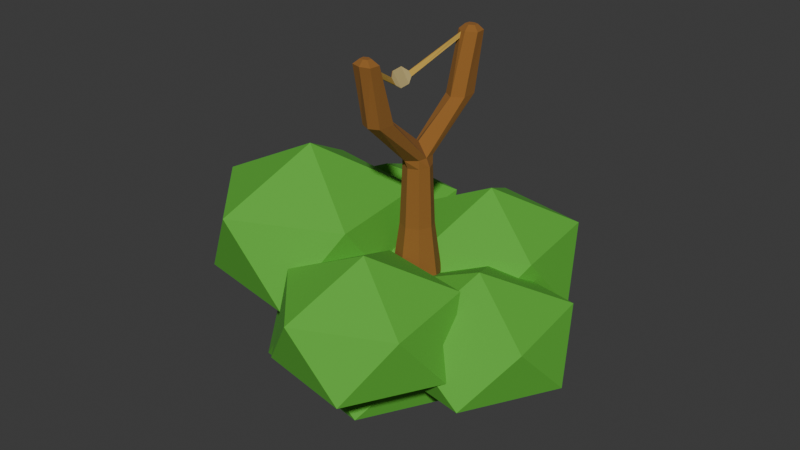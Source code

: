 # Source: JungleScout.blend  (saved by Blender 5.2.45; exported with 4.5.12 LTS)
import bpy
from mathutils import Matrix  # noqa: F401  (used for matrix-valued properties, if any)

bpy.ops.wm.read_factory_settings(use_empty=True)
scene = bpy.context.scene
scene.name = 'Scene'

# ---- collections
col_collection = bpy.data.collections.new('Collection'); scene.collection.children.link(col_collection)
col_collection_001 = bpy.data.collections.new('Collection.001'); col_collection.children.link(col_collection_001)
col_collection_002 = bpy.data.collections.new('Collection.002'); col_collection.children.link(col_collection_002)

# ---- materials (node trees are filled in below, after node groups)
mat_material_002 = bpy.data.materials.new('Material.002')
mat_material_003 = bpy.data.materials.new('Material.003')
mat_material_004 = bpy.data.materials.new('Material.004')
mat_material_001 = bpy.data.materials.new('Material.001')

# ---- material node trees
mat_material_002.use_nodes = True; mat_material_002.node_tree.nodes.clear()
_N = mat_material_002.node_tree.nodes; _L = mat_material_002.node_tree.links
n0 = _N.new('ShaderNodeBsdfPrincipled'); n0.name = 'Principled BSDF'; n0.location = (-200, 100)
n0.inputs[0].default_value = (0.281, 0.1169, 0.02023, 1.0)
n0.inputs[2].default_value = 1.0
n0.inputs[10].default_value = 0.005
n1 = _N.new('ShaderNodeOutputMaterial'); n1.name = 'Material Output'; n1.location = (200, 100)
_L.new(n0.outputs[0], n1.inputs[0])
n1.is_active_output = True
mat_material_003.use_nodes = True; mat_material_003.node_tree.nodes.clear()
_N = mat_material_003.node_tree.nodes; _L = mat_material_003.node_tree.links
n0 = _N.new('ShaderNodeBsdfPrincipled'); n0.name = 'Principled BSDF'; n0.location = (-200, 100)
n0.inputs[0].default_value = (0.516, 0.3255, 0.0522, 1.0)
n0.inputs[2].default_value = 0.9255
n0.inputs[10].default_value = 0.005
n1 = _N.new('ShaderNodeOutputMaterial'); n1.name = 'Material Output'; n1.location = (200, 100)
_L.new(n0.outputs[0], n1.inputs[0])
n1.is_active_output = True
mat_material_004.use_nodes = True; mat_material_004.node_tree.nodes.clear()
_N = mat_material_004.node_tree.nodes; _L = mat_material_004.node_tree.links
n0 = _N.new('ShaderNodeBsdfPrincipled'); n0.name = 'Principled BSDF'; n0.location = (-200, 100)
n0.inputs[0].default_value = (0.466, 0.3687, 0.1526, 1.0)
n0.inputs[2].default_value = 1.0
n0.inputs[10].default_value = 0.005
n1 = _N.new('ShaderNodeOutputMaterial'); n1.name = 'Material Output'; n1.location = (200, 100)
_L.new(n0.outputs[0], n1.inputs[0])
n1.is_active_output = True
mat_material_001.use_nodes = True; mat_material_001.node_tree.nodes.clear()
_N = mat_material_001.node_tree.nodes; _L = mat_material_001.node_tree.links
n0 = _N.new('ShaderNodeBsdfPrincipled'); n0.name = 'Principled BSDF'; n0.location = (-200, 100)
n0.inputs[0].default_value = (0.1033, 0.4599, 0.03873, 1.0)
n0.inputs[2].default_value = 0.8617
n0.inputs[10].default_value = 0.005
n1 = _N.new('ShaderNodeOutputMaterial'); n1.name = 'Material Output'; n1.location = (200, 100)
_L.new(n0.outputs[0], n1.inputs[0])
n1.is_active_output = True

# ---- world
world_world = bpy.data.worlds.new('World'); scene.world = world_world
world_world.use_nodes = True; world_world.node_tree.nodes.clear()
_N = world_world.node_tree.nodes; _L = world_world.node_tree.links
n0 = _N.new('ShaderNodeOutputWorld'); n0.name = 'World Output'; n0.location = (200, 100)
n1 = _N.new('ShaderNodeBackground'); n1.name = 'Background'; n1.location = (-200, 100)
n1.inputs[0].default_value = (0.05088, 0.05088, 0.05088, 1.0)
_L.new(n1.outputs[0], n0.inputs[0])
n0.is_active_output = True
world_world.color = (0.05088, 0.05088, 0.05088)
world_world.sun_shadow_jitter_overblur = 0.0

# ---- meshes
me_cube_001 = bpy.data.meshes.new('Cube.001')
me_cube_001.from_pydata([(-0.6859, -0.6859, 11.3), (-0.6859, -0.6859, 11.91), (-0.6859, 0.6859, 11.3), (-0.6859, 0.6859, 11.91), (0.6859, -0.6859, 11.3), (0.6859, -0.6859, 11.91), (0.6859, 0.6859, 11.3), (0.6859, 0.6859, 11.91), (0.0, 1.0, 11.3), (0.0, 1.287, 11.91), (0.0, -1.0, 11.3), (0.0, -1.519, 11.76), (-1.0, 0.0, 11.3), (-0.7547, 0.02887, 11.91), (1.0, 0.0, 11.3), (0.7547, 0.02887, 11.91), (0.6859, -4.862, 14.86), (0.3944, -4.553, 18.38), (0.0, -5.176, 14.86), (-0.6859, -4.862, 14.86), (-0.7547, -3.732, 14.86), (-0.7547, 3.186, 15.11), (-0.6859, 4.345, 15.11), (0.0, 4.659, 15.11), (0.6859, 4.345, 15.11), (0.3998, 3.954, 18.26), (0.3609, -4.526, 18.38), (0.0, -0.06661, 12.85), (0.3556, 3.915, 18.26), (0.3604, -4.663, 18.79), (0.3948, -4.673, 18.79), (-0.6859, -5.678, 18.87), (-0.7547, -4.918, 18.87), (0.6859, -5.678, 18.87), (0.0, -5.889, 18.87), (-0.7547, 4.397, 19.12), (-0.6859, 5.131, 19.12), (0.0, 5.33, 19.12), (0.6859, 5.131, 19.12), (0.4005, 4.114, 18.79), (0.3549, 4.102, 18.79), (3.573e-07, -4.938, 19.23), (0.3717, -5.101, 19.23), (-0.3378, -5.475, 19.23), (-0.3717, -5.101, 19.23), (0.3378, -5.475, 19.23), (3.573e-07, -5.579, 19.23), (-0.3141, 4.598, 19.48), (-0.2855, 4.904, 19.48), (3.574e-07, 4.986, 19.48), (0.2855, 4.904, 19.48), (0.3141, 4.598, 19.48), (3.574e-07, 4.46, 19.48), (-1.188, 1.399e-09, 7.174), (-0.8147, -0.8147, 7.174), (-2.799e-09, 1.188, 7.174), (-0.8147, 0.8147, 7.174), (1.188, 1.399e-09, 7.174), (0.8147, 0.8147, 7.174), (-2.799e-09, -1.188, 7.174), (0.8147, -0.8147, 7.174), (-1.692, 5.153e-09, 3.653), (-1.16, -1.16, 3.653), (-1.031e-08, 1.692, 3.653), (-1.16, 1.16, 3.653), (1.692, 5.153e-09, 3.653), (1.16, 1.16, 3.653), (-1.031e-08, -1.692, 3.653), (1.16, -1.16, 3.653), (-1.54, 4.691e-09, 0.6754), (-1.056, -1.056, 0.6754), (-1.206e-08, 1.54, 0.6754), (-1.056, 1.056, 0.6754), (1.54, 4.691e-09, 0.6754), (1.056, 1.056, 0.6754), (-1.206e-08, -1.54, 0.6754), (1.056, -1.056, 0.6754), (0.0, -3.24, 14.86), (0.7547, -3.732, 14.86), (0.0, 2.663, 15.11), (0.7547, 3.186, 15.11), (0.0, -4.587, 18.87), (0.7547, -4.918, 18.87), (0.0, 4.065, 19.12), (0.7547, 4.397, 19.12), (1.673, -1.345, 16.36), (1.7, -1.35, 16.34), (1.598, 0.2684, 16.25), (1.633, 0.2759, 16.23), (1.901, -1.371, 16.69), (1.93, -1.373, 16.68), (1.895, 0.3042, 16.69), (1.934, 0.3065, 16.67), (1.537, -0.9594, 16.02), (1.563, -0.9646, 16.0), (2.21, -0.9857, 17.02), (2.241, -0.9876, 17.0), (1.483, -0.1279, 15.97), (1.517, -0.1204, 15.95), (2.152, -0.09211, 16.96), (2.192, -0.08983, 16.94), (7.639, -5.76, -0.9162), (2.528, -6.451, 1.321), (5.403, -1.113, 1.321), (11.37, -2.197, 1.321), (12.18, -8.206, 1.321), (6.717, -10.83, 1.321), (3.098, -3.315, 4.941), (8.562, -0.6859, 4.941), (12.75, -5.069, 4.941), (9.876, -10.41, 4.941), (3.91, -9.324, 4.941), (7.639, -5.76, 7.178), (2.322, 0.1007, -6.94), (-6.141, -1.044, -3.613), (-1.382, 7.796, -3.613), (8.496, 6.001, -3.613), (9.841, -3.948, -3.613), (0.7948, -8.301, -3.613), (-5.197, 4.149, 1.769), (3.849, 8.503, 1.769), (10.78, 1.245, 1.769), (6.025, -7.594, 1.769), (-3.852, -5.799, 1.769), (2.322, 0.1007, 5.096), (-1.32, 6.634, -1.885), (-7.161, 5.844, 0.8168), (-3.876, 11.95, 0.8168), (2.941, 10.71, 0.8168), (3.869, 3.84, 0.8168), (-2.374, 0.8353, 0.8168), (-6.51, 9.428, 5.188), (-0.2665, 12.43, 5.188), (4.52, 7.424, 5.188), (1.236, 1.323, 5.188), (-5.582, 2.562, 5.188), (-1.32, 6.634, 7.89), (7.91, 1.661, -1.365), (0.9562, 0.7203, 2.082), (4.867, 7.983, 2.082), (12.98, 6.508, 2.082), (14.09, -1.666, 2.082), (6.655, -5.243, 2.082), (1.732, 4.987, 7.659), (9.164, 8.564, 7.659), (14.86, 2.601, 7.659), (10.95, -4.662, 7.659), (2.837, -3.187, 7.659), (7.91, 1.661, 11.11), (-0.9731, -6.82, -2.789), (-7.158, -7.657, 0.04836), (-3.68, -1.196, 0.04836), (3.539, -2.508, 0.04836), (4.522, -9.78, 0.04836), (-2.089, -12.96, 0.04836), (-6.469, -3.861, 4.639), (0.1429, -0.6793, 4.639), (5.212, -5.984, 4.639), (1.734, -12.44, 4.639), (-5.486, -11.13, 4.639), (-0.9731, -6.82, 7.477), (-5.411, 0.3912, -3.349), (-11.48, -0.4291, -0.8896), (-8.066, 5.908, -0.8896), (-0.9849, 4.621, -0.8896), (-0.0207, -2.511, -0.8896), (-6.506, -5.632, -0.8896), (-10.8, 3.294, 3.09), (-4.316, 6.415, 3.09), (0.6559, 1.211, 3.09), (-2.756, -5.125, 3.09), (-9.837, -3.838, 3.09), (-5.411, 0.3912, 5.549)], [], [(12, 13, 3, 2), (8, 9, 7, 6), (14, 15, 5, 4), (10, 11, 1, 0), (7, 9, 23, 24), (1, 11, 18, 19), (11, 5, 16, 18), (4, 5, 11, 10), (2, 3, 9, 8), (77, 20, 32, 81), (27, 13, 20, 77), (5, 15, 78, 16), (6, 7, 15, 14), (0, 1, 13, 12), (13, 1, 19, 20), (80, 24, 38, 84), (15, 7, 24, 80), (27, 15, 80, 79), (3, 13, 21, 22), (9, 3, 22, 23), (13, 27, 79, 21), (15, 27, 77, 78), (34, 33, 45, 46), (36, 35, 47, 48), (22, 21, 35, 36), (16, 78, 82, 33), (29, 30, 90, 89), (24, 23, 37, 38), (19, 18, 34, 31), (25, 39, 92, 88), (20, 19, 31, 32), (21, 79, 83, 35), (23, 22, 36, 37), (18, 16, 33, 34), (42, 41, 44, 43, 46, 45), (49, 48, 47, 52, 51, 50), (83, 84, 51, 52), (38, 37, 49, 50), (33, 82, 42, 45), (81, 32, 44, 41), (82, 81, 41, 42), (37, 36, 48, 49), (31, 34, 46, 43), (35, 83, 52, 47), (32, 31, 43, 44), (84, 38, 50, 51), (8, 6, 58, 55), (58, 57, 65, 66), (4, 10, 59, 60), (2, 8, 55, 56), (14, 4, 60, 57), (0, 12, 53, 54), (12, 2, 56, 53), (6, 14, 57, 58), (10, 0, 54, 59), (61, 64, 72, 69), (54, 53, 61, 62), (57, 60, 68, 65), (59, 54, 62, 67), (60, 59, 67, 68), (56, 55, 63, 64), (53, 56, 64, 61), (55, 58, 66, 63), (71, 74, 73, 76, 75, 70, 69, 72), (63, 66, 74, 71), (66, 65, 73, 74), (62, 61, 69, 70), (65, 68, 76, 73), (67, 62, 70, 75), (68, 67, 75, 76), (64, 63, 71, 72), (26, 17, 78, 77), (25, 28, 79, 80), (30, 29, 81, 82), (40, 39, 84, 83), (39, 25, 80, 84), (29, 26, 77, 81), (17, 30, 82, 78), (28, 40, 83, 79), (88, 92, 100, 98), (90, 86, 94, 96), (17, 26, 85, 86), (40, 28, 87, 91), (26, 29, 89, 85), (39, 40, 91, 92), (28, 25, 88, 87), (30, 17, 86, 90), (100, 99, 95, 96), (89, 90, 96, 95), (86, 85, 93, 94), (85, 89, 95, 93), (98, 100, 96, 94), (91, 87, 97, 99), (92, 91, 99, 100), (87, 88, 98, 97), (99, 97, 93, 95), (97, 98, 94, 93), (101, 102, 103), (102, 101, 106), (101, 103, 104), (101, 104, 105), (101, 105, 106), (102, 106, 111), (103, 102, 107), (104, 103, 108), (105, 104, 109), (106, 105, 110), (102, 111, 107), (103, 107, 108), (104, 108, 109), (105, 109, 110), (106, 110, 111), (107, 111, 112), (108, 107, 112), (109, 108, 112), (110, 109, 112), (111, 110, 112), (113, 114, 115), (114, 113, 118), (113, 115, 116), (113, 116, 117), (113, 117, 118), (114, 118, 123), (115, 114, 119), (116, 115, 120), (117, 116, 121), (118, 117, 122), (114, 123, 119), (115, 119, 120), (116, 120, 121), (117, 121, 122), (118, 122, 123), (119, 123, 124), (120, 119, 124), (121, 120, 124), (122, 121, 124), (123, 122, 124), (125, 126, 127), (126, 125, 130), (125, 127, 128), (125, 128, 129), (125, 129, 130), (126, 130, 135), (127, 126, 131), (128, 127, 132), (129, 128, 133), (130, 129, 134), (126, 135, 131), (127, 131, 132), (128, 132, 133), (129, 133, 134), (130, 134, 135), (131, 135, 136), (132, 131, 136), (133, 132, 136), (134, 133, 136), (135, 134, 136), (137, 138, 139), (138, 137, 142), (137, 139, 140), (137, 140, 141), (137, 141, 142), (138, 142, 147), (139, 138, 143), (140, 139, 144), (141, 140, 145), (142, 141, 146), (138, 147, 143), (139, 143, 144), (140, 144, 145), (141, 145, 146), (142, 146, 147), (143, 147, 148), (144, 143, 148), (145, 144, 148), (146, 145, 148), (147, 146, 148), (149, 150, 151), (150, 149, 154), (149, 151, 152), (149, 152, 153), (149, 153, 154), (150, 154, 159), (151, 150, 155), (152, 151, 156), (153, 152, 157), (154, 153, 158), (150, 159, 155), (151, 155, 156), (152, 156, 157), (153, 157, 158), (154, 158, 159), (155, 159, 160), (156, 155, 160), (157, 156, 160), (158, 157, 160), (159, 158, 160), (161, 162, 163), (162, 161, 166), (161, 163, 164), (161, 164, 165), (161, 165, 166), (162, 166, 171), (163, 162, 167), (164, 163, 168), (165, 164, 169), (166, 165, 170), (162, 171, 167), (163, 167, 168), (164, 168, 169), (165, 169, 170), (166, 170, 171), (167, 171, 172), (168, 167, 172), (169, 168, 172), (170, 169, 172), (171, 170, 172)])
me_cube_001.polygons.foreach_set('material_index', [0, 0, 0, 0, 0, 0, 0, 0, 0, 0, 0, 0, 0, 0, 0, 0, 0, 0, 0, 0, 0, 0, 0, 0, 0, 0, 0, 0, 0, 1, 0, 0, 0, 0, 0, 0, 0, 0, 0, 0, 0, 0, 0, 0, 0, 0, 0, 0, 0, 0, 0, 0, 0, 0, 0, 0, 0, 0, 0, 0, 0, 0, 0, 0, 0, 0, 0, 0, 0, 0, 0, 0, 0, 0, 0, 0, 0, 0, 0, 2, 2, 1, 1, 1, 1, 1, 1, 0, 0, 2, 2, 2, 2, 0, 2, 2, 2, 3, 3, 3, 3, 3, 3, 3, 3, 3, 3, 3, 3, 3, 3, 3, 3, 3, 3, 3, 3, 3, 3, 3, 3, 3, 3, 3, 3, 3, 3, 3, 3, 3, 3, 3, 3, 3, 3, 3, 3, 3, 3, 3, 3, 3, 3, 3, 3, 3, 3, 3, 3, 3, 3, 3, 3, 3, 3, 3, 3, 3, 3, 3, 3, 3, 3, 3, 3, 3, 3, 3, 3, 3, 3, 3, 3, 3, 3, 3, 3, 3, 3, 3, 3, 3, 3, 3, 3, 3, 3, 3, 3, 3, 3, 3, 3, 3, 3, 3, 3, 3, 3, 3, 3, 3, 3, 3, 3, 3, 3, 3, 3, 3, 3, 3, 3, 3, 3, 3, 3])
_uv = me_cube_001.uv_layers.new(name='UVMap')
_uv.uv.foreach_set('vector', [0.375, 0.125, 0.625, 0.125, 0.625, 0.25, 0.375, 0.25, 0.375, 0.375, 0.625, 0.375, 0.625, 0.5, 0.375, 0.5, 0.375, 0.625, 0.625, 0.625, 0.625, 0.75, 0.375, 0.75, 0.375, 0.875, 0.625, 0.875, 0.625, 1.0, 0.375, 1.0, 0.625, 0.5, 0.625, 0.375, 0.625, 0.375, 0.625, 0.5, 0.625, 1.0, 0.625, 0.875, 0.625, 0.875, 0.625, 1.0, 0.625, 0.875, 0.625, 0.75, 0.625, 0.75, 0.625, 0.875, 0.375, 0.75, 0.625, 0.75, 0.625, 0.875, 0.375, 0.875, 0.375, 0.25, 0.625, 0.25, 0.625, 0.375, 0.375, 0.375, 0.75, 0.625, 0.875, 0.625, 0.875, 0.625, 0.75, 0.625, 0.75, 0.625, 0.875, 0.625, 0.875, 0.625, 0.75, 0.625, 0.625, 0.75, 0.625, 0.625, 0.625, 0.625, 0.625, 0.75, 0.375, 0.5, 0.625, 0.5, 0.625, 0.625, 0.375, 0.625, 0.375, 0.0, 0.625, 0.0, 0.625, 0.125, 0.375, 0.125, 0.625, 0.125, 0.625, 0.0, 0.625, 0.0, 0.625, 0.125, 0.625, 0.625, 0.625, 0.5, 0.625, 0.5, 0.625, 0.625, 0.625, 0.625, 0.625, 0.5, 0.625, 0.5, 0.625, 0.625, 0.75, 0.625, 0.625, 0.625, 0.625, 0.625, 0.75, 0.625, 0.625, 0.25, 0.625, 0.125, 0.625, 0.125, 0.625, 0.25, 0.625, 0.375, 0.625, 0.25, 0.625, 0.25, 0.625, 0.375, 0.875, 0.625, 0.75, 0.625, 0.75, 0.625, 0.875, 0.625, 0.625, 0.625, 0.75, 0.625, 0.75, 0.625, 0.625, 0.625, 0.625, 0.875, 0.625, 0.75, 0.625, 0.75, 0.625, 0.875, 0.625, 0.25, 0.625, 0.125, 0.625, 0.125, 0.625, 0.25, 0.625, 0.25, 0.625, 0.125, 0.625, 0.125, 0.625, 0.25, 0.625, 0.75, 0.625, 0.625, 0.625, 0.625, 0.625, 0.75, 0.7102, 0.625, 0.6647, 0.625, 0.6647, 0.625, 0.7102, 0.625, 0.625, 0.5, 0.625, 0.375, 0.625, 0.375, 0.625, 0.5, 0.625, 1.0, 0.625, 0.875, 0.625, 0.875, 0.625, 1.0, 0.6615, 0.625, 0.6647, 0.625, 0.6647, 0.625, 0.6615, 0.625, 0.625, 0.125, 0.625, 0.0, 0.625, 0.0, 0.625, 0.125, 0.875, 0.625, 0.75, 0.625, 0.75, 0.625, 0.875, 0.625, 0.625, 0.375, 0.625, 0.25, 0.625, 0.25, 0.625, 0.375, 0.625, 0.875, 0.625, 0.75, 0.625, 0.75, 0.625, 0.875, 0.625, 0.625, 0.75, 0.625, 0.875, 0.625, 0.875, 0.75, 0.75, 0.75, 0.625, 0.75, 0.75, 0.5, 0.875, 0.5, 0.875, 0.625, 0.75, 0.625, 0.625, 0.625, 0.625, 0.5, 0.75, 0.625, 0.625, 0.625, 0.625, 0.625, 0.75, 0.625, 0.625, 0.5, 0.625, 0.375, 0.625, 0.375, 0.625, 0.5, 0.625, 0.75, 0.625, 0.625, 0.625, 0.625, 0.625, 0.75, 0.75, 0.625, 0.875, 0.625, 0.875, 0.625, 0.75, 0.625, 0.625, 0.625, 0.75, 0.625, 0.75, 0.625, 0.625, 0.625, 0.625, 0.375, 0.625, 0.25, 0.625, 0.25, 0.625, 0.375, 0.625, 1.0, 0.625, 0.875, 0.625, 0.875, 0.625, 1.0, 0.875, 0.625, 0.75, 0.625, 0.75, 0.625, 0.875, 0.625, 0.625, 0.125, 0.625, 0.0, 0.625, 0.0, 0.625, 0.125, 0.625, 0.625, 0.625, 0.5, 0.625, 0.5, 0.625, 0.625, 0.375, 0.375, 0.375, 0.5, 0.375, 0.5, 0.375, 0.375, 0.375, 0.5, 0.375, 0.625, 0.375, 0.625, 0.375, 0.5, 0.375, 0.75, 0.375, 0.875, 0.375, 0.875, 0.375, 0.75, 0.375, 0.25, 0.375, 0.375, 0.375, 0.375, 0.375, 0.25, 0.375, 0.625, 0.375, 0.75, 0.375, 0.75, 0.375, 0.625, 0.375, 0.0, 0.375, 0.125, 0.375, 0.125, 0.375, 0.0, 0.375, 0.125, 0.375, 0.25, 0.375, 0.25, 0.375, 0.125, 0.375, 0.5, 0.375, 0.625, 0.375, 0.625, 0.375, 0.5, 0.375, 0.875, 0.375, 1.0, 0.375, 1.0, 0.375, 0.875, 0.375, 0.125, 0.375, 0.25, 0.375, 0.25, 0.375, 0.125, 0.375, 0.0, 0.375, 0.125, 0.375, 0.125, 0.375, 0.0, 0.375, 0.625, 0.375, 0.75, 0.375, 0.75, 0.375, 0.625, 0.375, 0.875, 0.375, 1.0, 0.375, 1.0, 0.375, 0.875, 0.375, 0.75, 0.375, 0.875, 0.375, 0.875, 0.375, 0.75, 0.375, 0.25, 0.375, 0.375, 0.375, 0.375, 0.375, 0.25, 0.375, 0.125, 0.375, 0.25, 0.375, 0.25, 0.375, 0.125, 0.375, 0.375, 0.375, 0.5, 0.375, 0.5, 0.375, 0.375, 0.25, 0.5, 0.375, 0.5, 0.375, 0.625, 0.375, 0.75, 0.25, 0.75, 0.125, 0.75, 0.125, 0.625, 0.125, 0.5, 0.375, 0.375, 0.375, 0.5, 0.375, 0.5, 0.375, 0.375, 0.375, 0.5, 0.375, 0.625, 0.375, 0.625, 0.375, 0.5, 0.375, 0.0, 0.375, 0.125, 0.375, 0.125, 0.375, 0.0, 0.375, 0.625, 0.375, 0.75, 0.375, 0.75, 0.375, 0.625, 0.375, 0.875, 0.375, 1.0, 0.375, 1.0, 0.375, 0.875, 0.375, 0.75, 0.375, 0.875, 0.375, 0.875, 0.375, 0.75, 0.375, 0.25, 0.375, 0.375, 0.375, 0.375, 0.375, 0.25, 0.7129, 0.625, 0.662, 0.625, 0.625, 0.625, 0.75, 0.625, 0.6615, 0.625, 0.7135, 0.625, 0.75, 0.625, 0.625, 0.625, 0.6647, 0.625, 0.7102, 0.625, 0.75, 0.625, 0.625, 0.625, 0.7102, 0.625, 0.6647, 0.625, 0.625, 0.625, 0.75, 0.625, 0.6647, 0.625, 0.6615, 0.625, 0.625, 0.625, 0.625, 0.625, 0.7102, 0.625, 0.7129, 0.625, 0.75, 0.625, 0.75, 0.625, 0.662, 0.625, 0.6647, 0.625, 0.625, 0.625, 0.625, 0.625, 0.7135, 0.625, 0.7102, 0.625, 0.75, 0.625, 0.75, 0.625, 0.6615, 0.625, 0.6647, 0.625, 0.6647, 0.625, 0.6615, 0.625, 0.6647, 0.625, 0.662, 0.625, 0.662, 0.625, 0.6647, 0.625, 0.662, 0.625, 0.7129, 0.625, 0.7129, 0.625, 0.662, 0.625, 0.7102, 0.625, 0.7135, 0.625, 0.7135, 0.625, 0.7102, 0.625, 0.7129, 0.625, 0.7102, 0.625, 0.7102, 0.625, 0.7129, 0.625, 0.6647, 0.625, 0.7102, 0.625, 0.7102, 0.625, 0.6647, 0.625, 0.7135, 0.625, 0.6615, 0.625, 0.6615, 0.625, 0.7135, 0.625, 0.6647, 0.625, 0.662, 0.625, 0.662, 0.625, 0.6647, 0.625, 0.6647, 0.625, 0.7102, 0.625, 0.7102, 0.625, 0.6647, 0.625, 0.7102, 0.625, 0.6647, 0.625, 0.6647, 0.625, 0.7102, 0.625, 0.662, 0.625, 0.7129, 0.625, 0.7129, 0.625, 0.662, 0.625, 0.7129, 0.625, 0.7102, 0.625, 0.7102, 0.625, 0.7129, 0.625, 0.6615, 0.625, 0.6647, 0.625, 0.6647, 0.625, 0.662, 0.625, 0.7102, 0.625, 0.7135, 0.625, 0.7135, 0.625, 0.7102, 0.625, 0.6647, 0.625, 0.7102, 0.625, 0.7102, 0.625, 0.6647, 0.625, 0.7135, 0.625, 0.6615, 0.625, 0.6615, 0.625, 0.7135, 0.625, 0.7102, 0.625, 0.7135, 0.625, 0.7129, 0.625, 0.7102, 0.625, 0.7135, 0.625, 0.6615, 0.625, 0.662, 0.625, 0.7129, 0.625, 0.1818, 0.0, 0.2727, 0.1575, 0.09091, 0.1575, 0.2727, 0.1575, 0.3636, 0.0, 0.4545, 0.1575, 0.9091, 0.0, 1.0, 0.1575, 0.8182, 0.1575, 0.7273, 0.0, 0.8182, 0.1575, 0.6364, 0.1575, 0.5455, 0.0, 0.6364, 0.1575, 0.4545, 0.1575, 0.2727, 0.1575, 0.4545, 0.1575, 0.3636, 0.3149, 0.09091, 0.1575, 0.2727, 0.1575, 0.1818, 0.3149, 0.8182, 0.1575, 1.0, 0.1575, 0.9091, 0.3149, 0.6364, 0.1575, 0.8182, 0.1575, 0.7273, 0.3149, 0.4545, 0.1575, 0.6364, 0.1575, 0.5455, 0.3149, 0.2727, 0.1575, 0.3636, 0.3149, 0.1818, 0.3149, 0.09091, 0.1575, 0.1818, 0.3149, 0.0, 0.3149, 0.8182, 0.1575, 0.9091, 0.3149, 0.7273, 0.3149, 0.6364, 0.1575, 0.7273, 0.3149, 0.5455, 0.3149, 0.4545, 0.1575, 0.5455, 0.3149, 0.3636, 0.3149, 0.1818, 0.3149, 0.3636, 0.3149, 0.2727, 0.4724, 0.0, 0.3149, 0.1818, 0.3149, 0.09091, 0.4724, 0.7273, 0.3149, 0.9091, 0.3149, 0.8182, 0.4724, 0.5455, 0.3149, 0.7273, 0.3149, 0.6364, 0.4724, 0.3636, 0.3149, 0.5455, 0.3149, 0.4545, 0.4724, 0.1818, 0.0, 0.2727, 0.1575, 0.09091, 0.1575, 0.2727, 0.1575, 0.3636, 0.0, 0.4545, 0.1575, 0.9091, 0.0, 1.0, 0.1575, 0.8182, 0.1575, 0.7273, 0.0, 0.8182, 0.1575, 0.6364, 0.1575, 0.5455, 0.0, 0.6364, 0.1575, 0.4545, 0.1575, 0.2727, 0.1575, 0.4545, 0.1575, 0.3636, 0.3149, 0.09091, 0.1575, 0.2727, 0.1575, 0.1818, 0.3149, 0.8182, 0.1575, 1.0, 0.1575, 0.9091, 0.3149, 0.6364, 0.1575, 0.8182, 0.1575, 0.7273, 0.3149, 0.4545, 0.1575, 0.6364, 0.1575, 0.5455, 0.3149, 0.2727, 0.1575, 0.3636, 0.3149, 0.1818, 0.3149, 0.09091, 0.1575, 0.1818, 0.3149, 0.0, 0.3149, 0.8182, 0.1575, 0.9091, 0.3149, 0.7273, 0.3149, 0.6364, 0.1575, 0.7273, 0.3149, 0.5455, 0.3149, 0.4545, 0.1575, 0.5455, 0.3149, 0.3636, 0.3149, 0.1818, 0.3149, 0.3636, 0.3149, 0.2727, 0.4724, 0.0, 0.3149, 0.1818, 0.3149, 0.09091, 0.4724, 0.7273, 0.3149, 0.9091, 0.3149, 0.8182, 0.4724, 0.5455, 0.3149, 0.7273, 0.3149, 0.6364, 0.4724, 0.3636, 0.3149, 0.5455, 0.3149, 0.4545, 0.4724, 0.1818, 0.0, 0.2727, 0.1575, 0.09091, 0.1575, 0.2727, 0.1575, 0.3636, 0.0, 0.4545, 0.1575, 0.9091, 0.0, 1.0, 0.1575, 0.8182, 0.1575, 0.7273, 0.0, 0.8182, 0.1575, 0.6364, 0.1575, 0.5455, 0.0, 0.6364, 0.1575, 0.4545, 0.1575, 0.2727, 0.1575, 0.4545, 0.1575, 0.3636, 0.3149, 0.09091, 0.1575, 0.2727, 0.1575, 0.1818, 0.3149, 0.8182, 0.1575, 1.0, 0.1575, 0.9091, 0.3149, 0.6364, 0.1575, 0.8182, 0.1575, 0.7273, 0.3149, 0.4545, 0.1575, 0.6364, 0.1575, 0.5455, 0.3149, 0.2727, 0.1575, 0.3636, 0.3149, 0.1818, 0.3149, 0.09091, 0.1575, 0.1818, 0.3149, 0.0, 0.3149, 0.8182, 0.1575, 0.9091, 0.3149, 0.7273, 0.3149, 0.6364, 0.1575, 0.7273, 0.3149, 0.5455, 0.3149, 0.4545, 0.1575, 0.5455, 0.3149, 0.3636, 0.3149, 0.1818, 0.3149, 0.3636, 0.3149, 0.2727, 0.4724, 0.0, 0.3149, 0.1818, 0.3149, 0.09091, 0.4724, 0.7273, 0.3149, 0.9091, 0.3149, 0.8182, 0.4724, 0.5455, 0.3149, 0.7273, 0.3149, 0.6364, 0.4724, 0.3636, 0.3149, 0.5455, 0.3149, 0.4545, 0.4724, 0.1818, 0.0, 0.2727, 0.1575, 0.09091, 0.1575, 0.2727, 0.1575, 0.3636, 0.0, 0.4545, 0.1575, 0.9091, 0.0, 1.0, 0.1575, 0.8182, 0.1575, 0.7273, 0.0, 0.8182, 0.1575, 0.6364, 0.1575, 0.5455, 0.0, 0.6364, 0.1575, 0.4545, 0.1575, 0.2727, 0.1575, 0.4545, 0.1575, 0.3636, 0.3149, 0.09091, 0.1575, 0.2727, 0.1575, 0.1818, 0.3149, 0.8182, 0.1575, 1.0, 0.1575, 0.9091, 0.3149, 0.6364, 0.1575, 0.8182, 0.1575, 0.7273, 0.3149, 0.4545, 0.1575, 0.6364, 0.1575, 0.5455, 0.3149, 0.2727, 0.1575, 0.3636, 0.3149, 0.1818, 0.3149, 0.09091, 0.1575, 0.1818, 0.3149, 0.0, 0.3149, 0.8182, 0.1575, 0.9091, 0.3149, 0.7273, 0.3149, 0.6364, 0.1575, 0.7273, 0.3149, 0.5455, 0.3149, 0.4545, 0.1575, 0.5455, 0.3149, 0.3636, 0.3149, 0.1818, 0.3149, 0.3636, 0.3149, 0.2727, 0.4724, 0.0, 0.3149, 0.1818, 0.3149, 0.09091, 0.4724, 0.7273, 0.3149, 0.9091, 0.3149, 0.8182, 0.4724, 0.5455, 0.3149, 0.7273, 0.3149, 0.6364, 0.4724, 0.3636, 0.3149, 0.5455, 0.3149, 0.4545, 0.4724, 0.1818, 0.0, 0.2727, 0.1575, 0.09091, 0.1575, 0.2727, 0.1575, 0.3636, 0.0, 0.4545, 0.1575, 0.9091, 0.0, 1.0, 0.1575, 0.8182, 0.1575, 0.7273, 0.0, 0.8182, 0.1575, 0.6364, 0.1575, 0.5455, 0.0, 0.6364, 0.1575, 0.4545, 0.1575, 0.2727, 0.1575, 0.4545, 0.1575, 0.3636, 0.3149, 0.09091, 0.1575, 0.2727, 0.1575, 0.1818, 0.3149, 0.8182, 0.1575, 1.0, 0.1575, 0.9091, 0.3149, 0.6364, 0.1575, 0.8182, 0.1575, 0.7273, 0.3149, 0.4545, 0.1575, 0.6364, 0.1575, 0.5455, 0.3149, 0.2727, 0.1575, 0.3636, 0.3149, 0.1818, 0.3149, 0.09091, 0.1575, 0.1818, 0.3149, 0.0, 0.3149, 0.8182, 0.1575, 0.9091, 0.3149, 0.7273, 0.3149, 0.6364, 0.1575, 0.7273, 0.3149, 0.5455, 0.3149, 0.4545, 0.1575, 0.5455, 0.3149, 0.3636, 0.3149, 0.1818, 0.3149, 0.3636, 0.3149, 0.2727, 0.4724, 0.0, 0.3149, 0.1818, 0.3149, 0.09091, 0.4724, 0.7273, 0.3149, 0.9091, 0.3149, 0.8182, 0.4724, 0.5455, 0.3149, 0.7273, 0.3149, 0.6364, 0.4724, 0.3636, 0.3149, 0.5455, 0.3149, 0.4545, 0.4724, 0.1818, 0.0, 0.2727, 0.1575, 0.09091, 0.1575, 0.2727, 0.1575, 0.3636, 0.0, 0.4545, 0.1575, 0.9091, 0.0, 1.0, 0.1575, 0.8182, 0.1575, 0.7273, 0.0, 0.8182, 0.1575, 0.6364, 0.1575, 0.5455, 0.0, 0.6364, 0.1575, 0.4545, 0.1575, 0.2727, 0.1575, 0.4545, 0.1575, 0.3636, 0.3149, 0.09091, 0.1575, 0.2727, 0.1575, 0.1818, 0.3149, 0.8182, 0.1575, 1.0, 0.1575, 0.9091, 0.3149, 0.6364, 0.1575, 0.8182, 0.1575, 0.7273, 0.3149, 0.4545, 0.1575, 0.6364, 0.1575, 0.5455, 0.3149, 0.2727, 0.1575, 0.3636, 0.3149, 0.1818, 0.3149, 0.09091, 0.1575, 0.1818, 0.3149, 0.0, 0.3149, 0.8182, 0.1575, 0.9091, 0.3149, 0.7273, 0.3149, 0.6364, 0.1575, 0.7273, 0.3149, 0.5455, 0.3149, 0.4545, 0.1575, 0.5455, 0.3149, 0.3636, 0.3149, 0.1818, 0.3149, 0.3636, 0.3149, 0.2727, 0.4724, 0.0, 0.3149, 0.1818, 0.3149, 0.09091, 0.4724, 0.7273, 0.3149, 0.9091, 0.3149, 0.8182, 0.4724, 0.5455, 0.3149, 0.7273, 0.3149, 0.6364, 0.4724, 0.3636, 0.3149, 0.5455, 0.3149, 0.4545, 0.4724])
me_cube_001.materials.append(mat_material_002)
me_cube_001.materials.append(mat_material_003)
me_cube_001.materials.append(mat_material_004)
me_cube_001.materials.append(mat_material_001)
me_cube_001.update()

# ---- objects
ob_cube = bpy.data.objects.new('Cube', me_cube_001)

# ---- transforms, parenting, visibility, modifiers, constraints
ob_cube.location = (0.115, -0.2359, 1.112)
ob_cube.rotation_euler = (0.0, -0.0, -3.153)
ob_cube.scale = (0.2486, 0.2486, 0.2486)

# ---- collection membership
col_collection_002.objects.link(ob_cube)

# ---- scene / render settings (as saved in the file)
scene.frame_start = 1; scene.frame_end = 250; scene.frame_set(1)
scene.render.engine = 'BLENDER_EEVEE_NEXT'
scene.render.bake_bias = 0.0
scene.render.bake_samples = 0
scene.render.compositor_device = 'GPU'
scene.eevee.use_volume_custom_range = False
scene.eevee.fast_gi_thickness_near = 0.1
scene.eevee.fast_gi_thickness_far = 0.0
scene.eevee.ray_tracing_options.screen_trace_thickness = 0.1
bpy.context.view_layer.update()

# ---- added for rendering (the .blend has no active camera and no usable light): camera, sun
cam_auto = bpy.data.cameras.new('AutoCamera')
cam_auto.lens = 50.0
cam_auto.sensor_width = 36.0
cam_auto.clip_end = 1000.0
ob_auto_camera = bpy.data.objects.new('AutoCamera', cam_auto)
scene.collection.objects.link(ob_auto_camera)
ob_auto_camera.location = (10.1546, -12.717, 11.0394)
ob_auto_camera.rotation_euler = (1.09748, -7.21219e-08, 0.694738)
scene.camera = ob_auto_camera
light_auto_sun = bpy.data.lights.new('AutoSun', 'SUN')
light_auto_sun.energy = 3.0
light_auto_sun.angle = 0.0523599
ob_auto_sun = bpy.data.objects.new('AutoSun', light_auto_sun)
scene.collection.objects.link(ob_auto_sun)
ob_auto_sun.rotation_euler = (0.872665, 0.174533, 0.523599)
bpy.context.view_layer.update()
